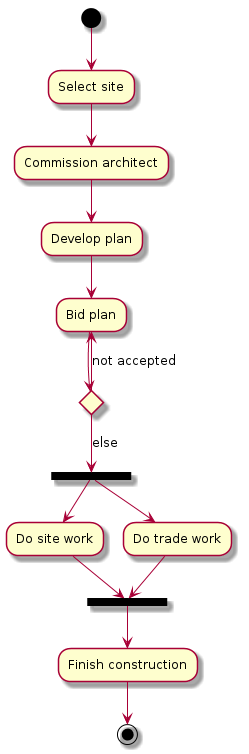

The diagram above was rendered by PlantUML. Its source (embedded in the PNG):
@startuml
(*) --> "Select site"
--> "Commission architect"
--> "Develop plan"
--> "Bid plan" as bp
if "" then
  -->[else] ===B1===
  --> "Do site work"
  --> ===B2===
  ===B1=== --> "Do trade work"
  --> ===B2===
  --> "Finish construction"
  --> (*)
else
  -u->[not accepted] bp
endif
@enduml